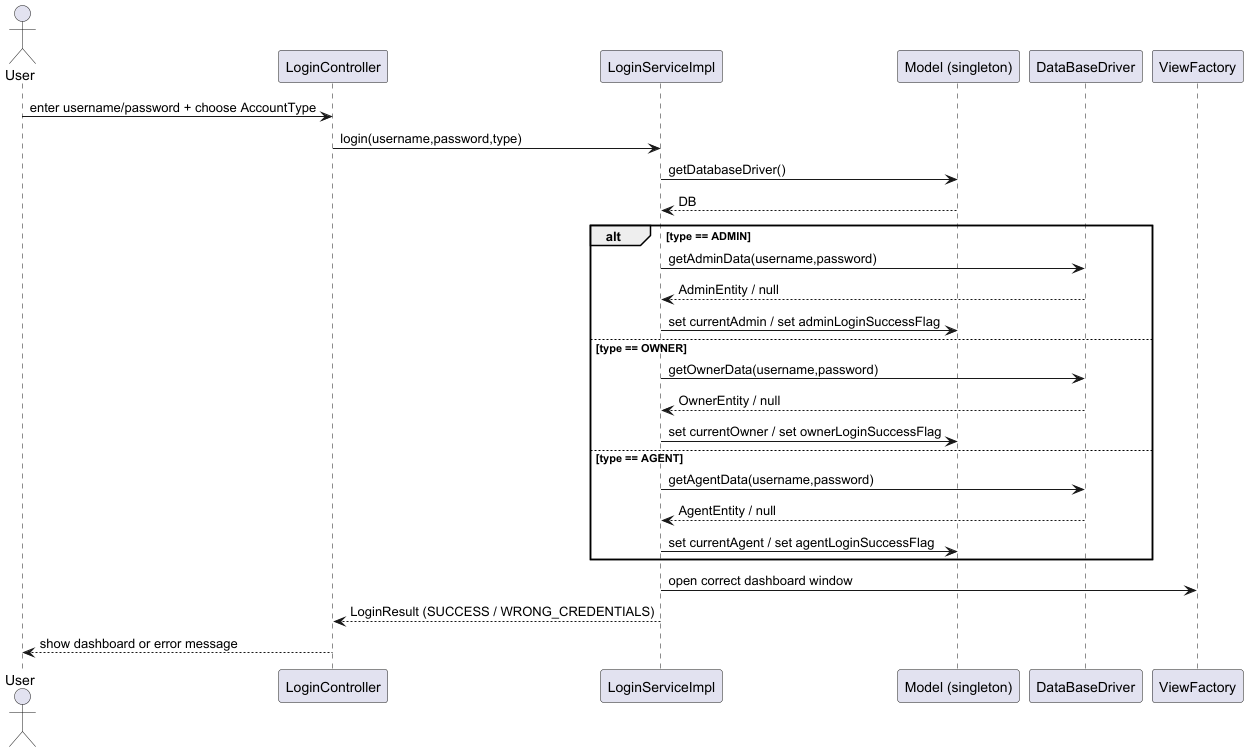

The diagram above was rendered by PlantUML. Its source (embedded in the PNG):
@startuml
actor User
participant "LoginController" as LC
participant "LoginServiceImpl" as LS
participant "Model (singleton)" as M
participant "DataBaseDriver" as DB
participant "ViewFactory" as VF

User -> LC : enter username/password + choose AccountType
LC -> LS : login(username,password,type)

LS -> M : getDatabaseDriver()
M --> LS : DB

alt type == ADMIN
  LS -> DB : getAdminData(username,password)
  DB --> LS : AdminEntity / null
  LS -> M : set currentAdmin / set adminLoginSuccessFlag
else type == OWNER
  LS -> DB : getOwnerData(username,password)
  DB --> LS : OwnerEntity / null
  LS -> M : set currentOwner / set ownerLoginSuccessFlag
else type == AGENT
  LS -> DB : getAgentData(username,password)
  DB --> LS : AgentEntity / null
  LS -> M : set currentAgent / set agentLoginSuccessFlag
end

LS -> VF : open correct dashboard window
LS --> LC : LoginResult (SUCCESS / WRONG_CREDENTIALS)

LC --> User : show dashboard or error message
@enduml